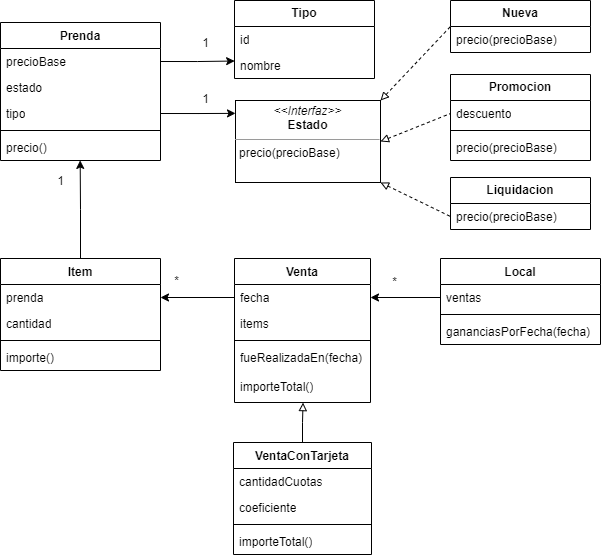

The diagram above was exported from draw.io. Its source (the exported page's mxGraphModel, read from the mxfile embedded in the PNG):
<mxGraphModel dx="1430" dy="770" grid="1" gridSize="10" guides="1" tooltips="1" connect="1" arrows="1" fold="1" page="1" pageScale="1" pageWidth="827" pageHeight="1169" math="0" shadow="0">
  <root>
    <mxCell id="0" />
    <mxCell id="1" parent="0" />
    <mxCell id="iSE6w-HOsDQOotpJyv_g-1" value="Prenda" style="swimlane;fontStyle=1;align=center;verticalAlign=top;childLayout=stackLayout;horizontal=1;startSize=26;horizontalStack=0;resizeParent=1;resizeParentMax=0;resizeLast=0;collapsible=1;marginBottom=0;whiteSpace=wrap;html=1;" parent="1" vertex="1">
      <mxGeometry x="20" y="300" width="160" height="138" as="geometry" />
    </mxCell>
    <mxCell id="iSE6w-HOsDQOotpJyv_g-2" value="precioBase" style="text;strokeColor=none;fillColor=none;align=left;verticalAlign=top;spacingLeft=4;spacingRight=4;overflow=hidden;rotatable=0;points=[[0,0.5],[1,0.5]];portConstraint=eastwest;whiteSpace=wrap;html=1;" parent="iSE6w-HOsDQOotpJyv_g-1" vertex="1">
      <mxGeometry y="26" width="160" height="26" as="geometry" />
    </mxCell>
    <mxCell id="iSE6w-HOsDQOotpJyv_g-5" value="estado" style="text;strokeColor=none;fillColor=none;align=left;verticalAlign=top;spacingLeft=4;spacingRight=4;overflow=hidden;rotatable=0;points=[[0,0.5],[1,0.5]];portConstraint=eastwest;whiteSpace=wrap;html=1;" parent="iSE6w-HOsDQOotpJyv_g-1" vertex="1">
      <mxGeometry y="52" width="160" height="26" as="geometry" />
    </mxCell>
    <mxCell id="iSE6w-HOsDQOotpJyv_g-7" value="tipo" style="text;strokeColor=none;fillColor=none;align=left;verticalAlign=top;spacingLeft=4;spacingRight=4;overflow=hidden;rotatable=0;points=[[0,0.5],[1,0.5]];portConstraint=eastwest;whiteSpace=wrap;html=1;" parent="iSE6w-HOsDQOotpJyv_g-1" vertex="1">
      <mxGeometry y="78" width="160" height="26" as="geometry" />
    </mxCell>
    <mxCell id="iSE6w-HOsDQOotpJyv_g-3" value="" style="line;strokeWidth=1;fillColor=none;align=left;verticalAlign=middle;spacingTop=-1;spacingLeft=3;spacingRight=3;rotatable=0;labelPosition=right;points=[];portConstraint=eastwest;strokeColor=inherit;" parent="iSE6w-HOsDQOotpJyv_g-1" vertex="1">
      <mxGeometry y="104" width="160" height="8" as="geometry" />
    </mxCell>
    <mxCell id="iSE6w-HOsDQOotpJyv_g-4" value="precio()" style="text;strokeColor=none;fillColor=none;align=left;verticalAlign=top;spacingLeft=4;spacingRight=4;overflow=hidden;rotatable=0;points=[[0,0.5],[1,0.5]];portConstraint=eastwest;whiteSpace=wrap;html=1;" parent="iSE6w-HOsDQOotpJyv_g-1" vertex="1">
      <mxGeometry y="112" width="160" height="26" as="geometry" />
    </mxCell>
    <mxCell id="iSE6w-HOsDQOotpJyv_g-8" value="Tipo" style="swimlane;fontStyle=1;childLayout=stackLayout;horizontal=1;startSize=26;fillColor=none;horizontalStack=0;resizeParent=1;resizeParentMax=0;resizeLast=0;collapsible=1;marginBottom=0;whiteSpace=wrap;html=1;" parent="1" vertex="1">
      <mxGeometry x="254" y="278" width="140" height="78" as="geometry" />
    </mxCell>
    <mxCell id="bxM3H0p9LtCLPwiKzvPO-2" value="id" style="text;strokeColor=none;fillColor=none;align=left;verticalAlign=top;spacingLeft=4;spacingRight=4;overflow=hidden;rotatable=0;points=[[0,0.5],[1,0.5]];portConstraint=eastwest;whiteSpace=wrap;html=1;" vertex="1" parent="iSE6w-HOsDQOotpJyv_g-8">
      <mxGeometry y="26" width="140" height="26" as="geometry" />
    </mxCell>
    <mxCell id="iSE6w-HOsDQOotpJyv_g-9" value="nombre" style="text;strokeColor=none;fillColor=none;align=left;verticalAlign=top;spacingLeft=4;spacingRight=4;overflow=hidden;rotatable=0;points=[[0,0.5],[1,0.5]];portConstraint=eastwest;whiteSpace=wrap;html=1;" parent="iSE6w-HOsDQOotpJyv_g-8" vertex="1">
      <mxGeometry y="52" width="140" height="26" as="geometry" />
    </mxCell>
    <mxCell id="iSE6w-HOsDQOotpJyv_g-12" style="edgeStyle=orthogonalEdgeStyle;rounded=0;orthogonalLoop=1;jettySize=auto;html=1;exitX=1;exitY=0.5;exitDx=0;exitDy=0;entryX=0.001;entryY=0.328;entryDx=0;entryDy=0;entryPerimeter=0;" parent="1" source="iSE6w-HOsDQOotpJyv_g-2" target="iSE6w-HOsDQOotpJyv_g-9" edge="1">
      <mxGeometry relative="1" as="geometry" />
    </mxCell>
    <mxCell id="iSE6w-HOsDQOotpJyv_g-15" value="&lt;p style=&quot;margin:0px;margin-top:4px;text-align:center;&quot;&gt;&lt;i&gt;&amp;lt;&amp;lt;Interfaz&amp;gt;&amp;gt;&lt;/i&gt;&lt;br&gt;&lt;b&gt;Estado&lt;/b&gt;&lt;/p&gt;&lt;hr size=&quot;1&quot;&gt;&lt;p style=&quot;margin:0px;margin-left:4px;&quot;&gt;&lt;/p&gt;&lt;p style=&quot;margin:0px;margin-left:4px;&quot;&gt;precio(precioBase)&lt;br&gt;&lt;/p&gt;" style="verticalAlign=top;align=left;overflow=fill;fontSize=12;fontFamily=Helvetica;html=1;whiteSpace=wrap;" parent="1" vertex="1">
      <mxGeometry x="255" y="378" width="145" height="82" as="geometry" />
    </mxCell>
    <mxCell id="iSE6w-HOsDQOotpJyv_g-16" style="edgeStyle=orthogonalEdgeStyle;rounded=0;orthogonalLoop=1;jettySize=auto;html=1;exitX=1;exitY=0.5;exitDx=0;exitDy=0;entryX=0;entryY=0.157;entryDx=0;entryDy=0;entryPerimeter=0;" parent="1" source="iSE6w-HOsDQOotpJyv_g-7" target="iSE6w-HOsDQOotpJyv_g-15" edge="1">
      <mxGeometry relative="1" as="geometry" />
    </mxCell>
    <mxCell id="iSE6w-HOsDQOotpJyv_g-17" value="Nueva" style="swimlane;fontStyle=1;childLayout=stackLayout;horizontal=1;startSize=26;fillColor=none;horizontalStack=0;resizeParent=1;resizeParentMax=0;resizeLast=0;collapsible=1;marginBottom=0;whiteSpace=wrap;html=1;" parent="1" vertex="1">
      <mxGeometry x="470" y="278" width="140" height="52" as="geometry" />
    </mxCell>
    <mxCell id="iSE6w-HOsDQOotpJyv_g-20" value="precio(precioBase)" style="text;strokeColor=none;fillColor=none;align=left;verticalAlign=top;spacingLeft=4;spacingRight=4;overflow=hidden;rotatable=0;points=[[0,0.5],[1,0.5]];portConstraint=eastwest;whiteSpace=wrap;html=1;" parent="iSE6w-HOsDQOotpJyv_g-17" vertex="1">
      <mxGeometry y="26" width="140" height="26" as="geometry" />
    </mxCell>
    <mxCell id="iSE6w-HOsDQOotpJyv_g-23" value="Promocion" style="swimlane;fontStyle=1;childLayout=stackLayout;horizontal=1;startSize=26;fillColor=none;horizontalStack=0;resizeParent=1;resizeParentMax=0;resizeLast=0;collapsible=1;marginBottom=0;whiteSpace=wrap;html=1;" parent="1" vertex="1">
      <mxGeometry x="470" y="352" width="140" height="86" as="geometry" />
    </mxCell>
    <mxCell id="iSE6w-HOsDQOotpJyv_g-36" value="descuento" style="text;strokeColor=none;fillColor=none;align=left;verticalAlign=top;spacingLeft=4;spacingRight=4;overflow=hidden;rotatable=0;points=[[0,0.5],[1,0.5]];portConstraint=eastwest;whiteSpace=wrap;html=1;" parent="iSE6w-HOsDQOotpJyv_g-23" vertex="1">
      <mxGeometry y="26" width="140" height="26" as="geometry" />
    </mxCell>
    <mxCell id="iSE6w-HOsDQOotpJyv_g-37" value="" style="line;strokeWidth=1;fillColor=none;align=left;verticalAlign=middle;spacingTop=-1;spacingLeft=3;spacingRight=3;rotatable=0;labelPosition=right;points=[];portConstraint=eastwest;strokeColor=inherit;" parent="iSE6w-HOsDQOotpJyv_g-23" vertex="1">
      <mxGeometry y="52" width="140" height="8" as="geometry" />
    </mxCell>
    <mxCell id="iSE6w-HOsDQOotpJyv_g-24" value="precio(precioBase)" style="text;strokeColor=none;fillColor=none;align=left;verticalAlign=top;spacingLeft=4;spacingRight=4;overflow=hidden;rotatable=0;points=[[0,0.5],[1,0.5]];portConstraint=eastwest;whiteSpace=wrap;html=1;" parent="iSE6w-HOsDQOotpJyv_g-23" vertex="1">
      <mxGeometry y="60" width="140" height="26" as="geometry" />
    </mxCell>
    <mxCell id="iSE6w-HOsDQOotpJyv_g-25" value="Liquidacion" style="swimlane;fontStyle=1;childLayout=stackLayout;horizontal=1;startSize=26;fillColor=none;horizontalStack=0;resizeParent=1;resizeParentMax=0;resizeLast=0;collapsible=1;marginBottom=0;whiteSpace=wrap;html=1;" parent="1" vertex="1">
      <mxGeometry x="470" y="455" width="140" height="52" as="geometry" />
    </mxCell>
    <mxCell id="iSE6w-HOsDQOotpJyv_g-26" value="precio(precioBase)" style="text;strokeColor=none;fillColor=none;align=left;verticalAlign=top;spacingLeft=4;spacingRight=4;overflow=hidden;rotatable=0;points=[[0,0.5],[1,0.5]];portConstraint=eastwest;whiteSpace=wrap;html=1;" parent="iSE6w-HOsDQOotpJyv_g-25" vertex="1">
      <mxGeometry y="26" width="140" height="26" as="geometry" />
    </mxCell>
    <mxCell id="iSE6w-HOsDQOotpJyv_g-38" value="Venta" style="swimlane;fontStyle=1;align=center;verticalAlign=top;childLayout=stackLayout;horizontal=1;startSize=26;horizontalStack=0;resizeParent=1;resizeParentMax=0;resizeLast=0;collapsible=1;marginBottom=0;whiteSpace=wrap;html=1;" parent="1" vertex="1">
      <mxGeometry x="254" y="536" width="136" height="144" as="geometry">
        <mxRectangle x="230" y="536" width="70" height="30" as="alternateBounds" />
      </mxGeometry>
    </mxCell>
    <mxCell id="iSE6w-HOsDQOotpJyv_g-39" value="fecha" style="text;strokeColor=none;fillColor=none;align=left;verticalAlign=top;spacingLeft=4;spacingRight=4;overflow=hidden;rotatable=0;points=[[0,0.5],[1,0.5]];portConstraint=eastwest;whiteSpace=wrap;html=1;" parent="iSE6w-HOsDQOotpJyv_g-38" vertex="1">
      <mxGeometry y="26" width="136" height="26" as="geometry" />
    </mxCell>
    <mxCell id="iSE6w-HOsDQOotpJyv_g-49" value="items" style="text;strokeColor=none;fillColor=none;align=left;verticalAlign=top;spacingLeft=4;spacingRight=4;overflow=hidden;rotatable=0;points=[[0,0.5],[1,0.5]];portConstraint=eastwest;whiteSpace=wrap;html=1;" parent="iSE6w-HOsDQOotpJyv_g-38" vertex="1">
      <mxGeometry y="52" width="136" height="26" as="geometry" />
    </mxCell>
    <mxCell id="iSE6w-HOsDQOotpJyv_g-40" value="" style="line;strokeWidth=1;fillColor=none;align=left;verticalAlign=middle;spacingTop=-1;spacingLeft=3;spacingRight=3;rotatable=0;labelPosition=right;points=[];portConstraint=eastwest;strokeColor=inherit;" parent="iSE6w-HOsDQOotpJyv_g-38" vertex="1">
      <mxGeometry y="78" width="136" height="8" as="geometry" />
    </mxCell>
    <mxCell id="iSE6w-HOsDQOotpJyv_g-41" value="fueRealizadaEn(fecha)" style="text;strokeColor=none;fillColor=none;align=left;verticalAlign=top;spacingLeft=4;spacingRight=4;overflow=hidden;rotatable=0;points=[[0,0.5],[1,0.5]];portConstraint=eastwest;whiteSpace=wrap;html=1;" parent="iSE6w-HOsDQOotpJyv_g-38" vertex="1">
      <mxGeometry y="86" width="136" height="29" as="geometry" />
    </mxCell>
    <mxCell id="iSE6w-HOsDQOotpJyv_g-87" value="importeTotal()" style="text;strokeColor=none;fillColor=none;align=left;verticalAlign=top;spacingLeft=4;spacingRight=4;overflow=hidden;rotatable=0;points=[[0,0.5],[1,0.5]];portConstraint=eastwest;whiteSpace=wrap;html=1;" parent="iSE6w-HOsDQOotpJyv_g-38" vertex="1">
      <mxGeometry y="115" width="136" height="29" as="geometry" />
    </mxCell>
    <mxCell id="iSE6w-HOsDQOotpJyv_g-61" style="edgeStyle=orthogonalEdgeStyle;rounded=0;orthogonalLoop=1;jettySize=auto;html=1;entryX=0.498;entryY=0.997;entryDx=0;entryDy=0;entryPerimeter=0;" parent="1" source="iSE6w-HOsDQOotpJyv_g-50" target="iSE6w-HOsDQOotpJyv_g-4" edge="1">
      <mxGeometry relative="1" as="geometry" />
    </mxCell>
    <mxCell id="iSE6w-HOsDQOotpJyv_g-50" value="Item" style="swimlane;fontStyle=1;align=center;verticalAlign=top;childLayout=stackLayout;horizontal=1;startSize=26;horizontalStack=0;resizeParent=1;resizeParentMax=0;resizeLast=0;collapsible=1;marginBottom=0;whiteSpace=wrap;html=1;" parent="1" vertex="1">
      <mxGeometry x="20" y="536" width="160" height="112" as="geometry" />
    </mxCell>
    <mxCell id="iSE6w-HOsDQOotpJyv_g-51" value="prenda" style="text;strokeColor=none;fillColor=none;align=left;verticalAlign=top;spacingLeft=4;spacingRight=4;overflow=hidden;rotatable=0;points=[[0,0.5],[1,0.5]];portConstraint=eastwest;whiteSpace=wrap;html=1;" parent="iSE6w-HOsDQOotpJyv_g-50" vertex="1">
      <mxGeometry y="26" width="160" height="26" as="geometry" />
    </mxCell>
    <mxCell id="iSE6w-HOsDQOotpJyv_g-54" value="cantidad" style="text;strokeColor=none;fillColor=none;align=left;verticalAlign=top;spacingLeft=4;spacingRight=4;overflow=hidden;rotatable=0;points=[[0,0.5],[1,0.5]];portConstraint=eastwest;whiteSpace=wrap;html=1;" parent="iSE6w-HOsDQOotpJyv_g-50" vertex="1">
      <mxGeometry y="52" width="160" height="26" as="geometry" />
    </mxCell>
    <mxCell id="iSE6w-HOsDQOotpJyv_g-52" value="" style="line;strokeWidth=1;fillColor=none;align=left;verticalAlign=middle;spacingTop=-1;spacingLeft=3;spacingRight=3;rotatable=0;labelPosition=right;points=[];portConstraint=eastwest;strokeColor=inherit;" parent="iSE6w-HOsDQOotpJyv_g-50" vertex="1">
      <mxGeometry y="78" width="160" height="8" as="geometry" />
    </mxCell>
    <mxCell id="iSE6w-HOsDQOotpJyv_g-53" value="importe()" style="text;strokeColor=none;fillColor=none;align=left;verticalAlign=top;spacingLeft=4;spacingRight=4;overflow=hidden;rotatable=0;points=[[0,0.5],[1,0.5]];portConstraint=eastwest;whiteSpace=wrap;html=1;" parent="iSE6w-HOsDQOotpJyv_g-50" vertex="1">
      <mxGeometry y="86" width="160" height="26" as="geometry" />
    </mxCell>
    <mxCell id="iSE6w-HOsDQOotpJyv_g-56" value="1" style="text;html=1;align=center;verticalAlign=middle;resizable=0;points=[];autosize=1;strokeColor=none;fillColor=none;" parent="1" vertex="1">
      <mxGeometry x="210" y="306" width="30" height="30" as="geometry" />
    </mxCell>
    <mxCell id="iSE6w-HOsDQOotpJyv_g-57" value="1" style="text;html=1;align=center;verticalAlign=middle;resizable=0;points=[];autosize=1;strokeColor=none;fillColor=none;" parent="1" vertex="1">
      <mxGeometry x="210" y="362" width="30" height="30" as="geometry" />
    </mxCell>
    <mxCell id="iSE6w-HOsDQOotpJyv_g-59" value="" style="edgeStyle=orthogonalEdgeStyle;rounded=0;orthogonalLoop=1;jettySize=auto;html=1;entryX=1;entryY=0.5;entryDx=0;entryDy=0;" parent="1" source="iSE6w-HOsDQOotpJyv_g-39" target="iSE6w-HOsDQOotpJyv_g-51" edge="1">
      <mxGeometry relative="1" as="geometry" />
    </mxCell>
    <mxCell id="iSE6w-HOsDQOotpJyv_g-60" value="*" style="text;html=1;align=center;verticalAlign=middle;resizable=0;points=[];autosize=1;strokeColor=none;fillColor=none;" parent="1" vertex="1">
      <mxGeometry x="181" y="544" width="30" height="30" as="geometry" />
    </mxCell>
    <mxCell id="iSE6w-HOsDQOotpJyv_g-62" value="1" style="text;html=1;align=center;verticalAlign=middle;resizable=0;points=[];autosize=1;strokeColor=none;fillColor=none;" parent="1" vertex="1">
      <mxGeometry x="65" y="444" width="30" height="30" as="geometry" />
    </mxCell>
    <mxCell id="iSE6w-HOsDQOotpJyv_g-69" style="edgeStyle=orthogonalEdgeStyle;rounded=0;orthogonalLoop=1;jettySize=auto;html=1;endArrow=block;endFill=0;entryX=0.504;entryY=1.004;entryDx=0;entryDy=0;entryPerimeter=0;" parent="1" source="iSE6w-HOsDQOotpJyv_g-63" target="iSE6w-HOsDQOotpJyv_g-87" edge="1">
      <mxGeometry relative="1" as="geometry">
        <mxPoint x="310" y="684" as="targetPoint" />
      </mxGeometry>
    </mxCell>
    <mxCell id="iSE6w-HOsDQOotpJyv_g-63" value="VentaConTarjeta" style="swimlane;fontStyle=1;align=center;verticalAlign=top;childLayout=stackLayout;horizontal=1;startSize=26;horizontalStack=0;resizeParent=1;resizeParentMax=0;resizeLast=0;collapsible=1;marginBottom=0;whiteSpace=wrap;html=1;" parent="1" vertex="1">
      <mxGeometry x="253" y="720" width="138" height="112" as="geometry" />
    </mxCell>
    <mxCell id="iSE6w-HOsDQOotpJyv_g-64" value="cantidadCuotas" style="text;strokeColor=none;fillColor=none;align=left;verticalAlign=top;spacingLeft=4;spacingRight=4;overflow=hidden;rotatable=0;points=[[0,0.5],[1,0.5]];portConstraint=eastwest;whiteSpace=wrap;html=1;" parent="iSE6w-HOsDQOotpJyv_g-63" vertex="1">
      <mxGeometry y="26" width="138" height="26" as="geometry" />
    </mxCell>
    <mxCell id="iSE6w-HOsDQOotpJyv_g-65" value="coeficiente" style="text;strokeColor=none;fillColor=none;align=left;verticalAlign=top;spacingLeft=4;spacingRight=4;overflow=hidden;rotatable=0;points=[[0,0.5],[1,0.5]];portConstraint=eastwest;whiteSpace=wrap;html=1;" parent="iSE6w-HOsDQOotpJyv_g-63" vertex="1">
      <mxGeometry y="52" width="138" height="26" as="geometry" />
    </mxCell>
    <mxCell id="iSE6w-HOsDQOotpJyv_g-66" value="" style="line;strokeWidth=1;fillColor=none;align=left;verticalAlign=middle;spacingTop=-1;spacingLeft=3;spacingRight=3;rotatable=0;labelPosition=right;points=[];portConstraint=eastwest;strokeColor=inherit;" parent="iSE6w-HOsDQOotpJyv_g-63" vertex="1">
      <mxGeometry y="78" width="138" height="8" as="geometry" />
    </mxCell>
    <mxCell id="iSE6w-HOsDQOotpJyv_g-67" value="importeTotal()" style="text;strokeColor=none;fillColor=none;align=left;verticalAlign=top;spacingLeft=4;spacingRight=4;overflow=hidden;rotatable=0;points=[[0,0.5],[1,0.5]];portConstraint=eastwest;whiteSpace=wrap;html=1;" parent="iSE6w-HOsDQOotpJyv_g-63" vertex="1">
      <mxGeometry y="86" width="138" height="26" as="geometry" />
    </mxCell>
    <mxCell id="iSE6w-HOsDQOotpJyv_g-70" value="Local" style="swimlane;fontStyle=1;align=center;verticalAlign=top;childLayout=stackLayout;horizontal=1;startSize=26;horizontalStack=0;resizeParent=1;resizeParentMax=0;resizeLast=0;collapsible=1;marginBottom=0;whiteSpace=wrap;html=1;" parent="1" vertex="1">
      <mxGeometry x="460" y="536" width="160" height="86" as="geometry" />
    </mxCell>
    <mxCell id="iSE6w-HOsDQOotpJyv_g-71" value="ventas" style="text;strokeColor=none;fillColor=none;align=left;verticalAlign=top;spacingLeft=4;spacingRight=4;overflow=hidden;rotatable=0;points=[[0,0.5],[1,0.5]];portConstraint=eastwest;whiteSpace=wrap;html=1;" parent="iSE6w-HOsDQOotpJyv_g-70" vertex="1">
      <mxGeometry y="26" width="160" height="26" as="geometry" />
    </mxCell>
    <mxCell id="iSE6w-HOsDQOotpJyv_g-72" value="" style="line;strokeWidth=1;fillColor=none;align=left;verticalAlign=middle;spacingTop=-1;spacingLeft=3;spacingRight=3;rotatable=0;labelPosition=right;points=[];portConstraint=eastwest;strokeColor=inherit;" parent="iSE6w-HOsDQOotpJyv_g-70" vertex="1">
      <mxGeometry y="52" width="160" height="8" as="geometry" />
    </mxCell>
    <mxCell id="iSE6w-HOsDQOotpJyv_g-73" value="gananciasPorFecha(fecha)" style="text;strokeColor=none;fillColor=none;align=left;verticalAlign=top;spacingLeft=4;spacingRight=4;overflow=hidden;rotatable=0;points=[[0,0.5],[1,0.5]];portConstraint=eastwest;whiteSpace=wrap;html=1;" parent="iSE6w-HOsDQOotpJyv_g-70" vertex="1">
      <mxGeometry y="60" width="160" height="26" as="geometry" />
    </mxCell>
    <mxCell id="iSE6w-HOsDQOotpJyv_g-74" style="edgeStyle=orthogonalEdgeStyle;rounded=0;orthogonalLoop=1;jettySize=auto;html=1;entryX=1;entryY=0.5;entryDx=0;entryDy=0;" parent="1" source="iSE6w-HOsDQOotpJyv_g-71" target="iSE6w-HOsDQOotpJyv_g-39" edge="1">
      <mxGeometry relative="1" as="geometry" />
    </mxCell>
    <mxCell id="iSE6w-HOsDQOotpJyv_g-75" value="*" style="text;html=1;align=center;verticalAlign=middle;resizable=0;points=[];autosize=1;strokeColor=none;fillColor=none;" parent="1" vertex="1">
      <mxGeometry x="399" y="545" width="30" height="30" as="geometry" />
    </mxCell>
    <mxCell id="bxM3H0p9LtCLPwiKzvPO-3" value="" style="endArrow=none;dashed=1;html=1;rounded=0;entryX=0;entryY=0.5;entryDx=0;entryDy=0;exitX=1;exitY=0;exitDx=0;exitDy=0;startArrow=block;startFill=0;" edge="1" parent="1" source="iSE6w-HOsDQOotpJyv_g-15" target="iSE6w-HOsDQOotpJyv_g-17">
      <mxGeometry width="50" height="50" relative="1" as="geometry">
        <mxPoint x="440" y="250" as="sourcePoint" />
        <mxPoint x="490" y="200" as="targetPoint" />
      </mxGeometry>
    </mxCell>
    <mxCell id="bxM3H0p9LtCLPwiKzvPO-4" value="" style="endArrow=none;dashed=1;html=1;rounded=0;entryX=0;entryY=0.5;entryDx=0;entryDy=0;exitX=1;exitY=0.5;exitDx=0;exitDy=0;startArrow=block;startFill=0;" edge="1" parent="1" source="iSE6w-HOsDQOotpJyv_g-15" target="iSE6w-HOsDQOotpJyv_g-36">
      <mxGeometry width="50" height="50" relative="1" as="geometry">
        <mxPoint x="450" y="260" as="sourcePoint" />
        <mxPoint x="500" y="210" as="targetPoint" />
      </mxGeometry>
    </mxCell>
    <mxCell id="bxM3H0p9LtCLPwiKzvPO-5" value="" style="endArrow=none;dashed=1;html=1;rounded=0;entryX=0;entryY=0.5;entryDx=0;entryDy=0;exitX=1;exitY=1;exitDx=0;exitDy=0;startArrow=block;startFill=0;" edge="1" parent="1" source="iSE6w-HOsDQOotpJyv_g-15" target="iSE6w-HOsDQOotpJyv_g-26">
      <mxGeometry width="50" height="50" relative="1" as="geometry">
        <mxPoint x="460" y="270" as="sourcePoint" />
        <mxPoint x="510" y="220" as="targetPoint" />
      </mxGeometry>
    </mxCell>
  </root>
</mxGraphModel>